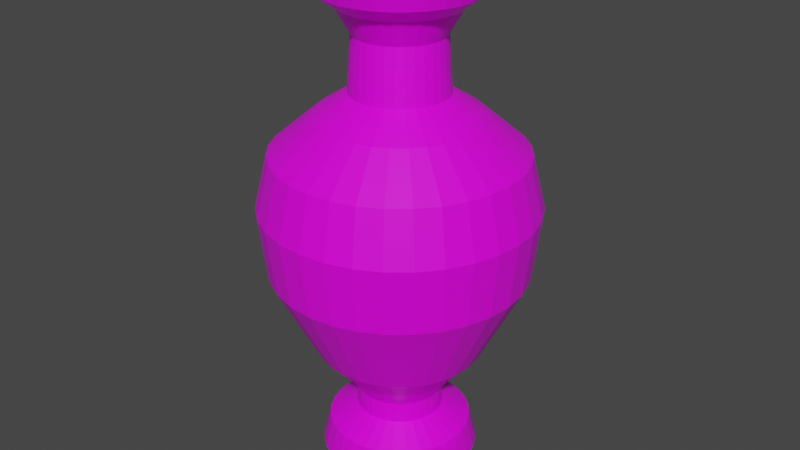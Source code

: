 # Source: Amphora_1.blend  (saved by Blender 2.93.21; exported with 4.5.12 LTS)
import bpy
from mathutils import Matrix  # noqa: F401  (used for matrix-valued properties, if any)

bpy.ops.wm.read_factory_settings(use_empty=True)
scene = bpy.context.scene
scene.name = 'Scene'

# ---- collections
col_collection = bpy.data.collections.new('Collection'); scene.collection.children.link(col_collection)

# ---- images (referenced by path relative to the original .blend; pixels are not part of the script)
import os
ASSET_DIR = os.environ.get("B2B_ASSET_DIR", "")  # directory of the original .blend (textures are referenced by path, not embedded)
HERE = os.path.dirname(os.path.abspath(__file__))  # packed textures are extracted next to this script under _unpacked/

def load_image(name, relpath, width, height, colorspace="sRGB"):
    """Load a texture the original file referenced (path relative to the .blend, or extracted next to this script)."""
    p = next((c for c in (os.path.join(HERE, relpath), os.path.join(ASSET_DIR, relpath)) if relpath and os.path.exists(c)), "")
    if p:
        img = bpy.data.images.load(p, check_existing=True)
        img.name = name
    else:  # same state as the original file: an image datablock whose file is absent (Cycles renders it pink)
        img = bpy.data.images.new(name, width, height)
        img.source = "FILE"
        img.filepath = "//" + (relpath or name)
    img.colorspace_settings.name = colorspace
    return img
img_scottspalette_png = load_image('ScottsPalette.png', 'ScottsPalette.png', 1024, 1024, 'sRGB')

# ---- materials (node trees are filled in below, after node groups)
mat_material = bpy.data.materials.new('Material')
mat_material.alpha_threshold = 0.0
mat_material.use_transparent_shadow = False
mat_material.line_color = (0.0, 0.0, 0.0, 1.0)

# ---- material node trees
mat_material.use_nodes = True; mat_material.node_tree.nodes.clear()
_N = mat_material.node_tree.nodes; _L = mat_material.node_tree.links
n0 = _N.new('ShaderNodeOutputMaterial'); n0.name = 'Material Output'; n0.location = (300, 300)
n1 = _N.new('ShaderNodeBsdfPrincipled'); n1.name = 'Principled BSDF'; n1.location = (10, 300)
n1.distribution = 'GGX'
n1.subsurface_method = 'BURLEY'
n1.inputs[2].default_value = 0.4
n1.inputs[3].default_value = 1.45
n1.inputs[27].default_value = (0.0, 0.0, 0.0, 1.0)
n1.inputs[28].default_value = 1.0
n2 = _N.new('ShaderNodeTexImage'); n2.name = 'Image Texture'; n2.location = (-368, 226)
n2.image = img_scottspalette_png
n2.interpolation = 'Closest'
_L.new(n1.outputs[0], n0.inputs[0])
_L.new(n2.outputs[0], n1.inputs[0])
n0.is_active_output = True

# ---- world
world_world = bpy.data.worlds.new('World'); scene.world = world_world
world_world.use_nodes = True; world_world.node_tree.nodes.clear()
_N = world_world.node_tree.nodes; _L = world_world.node_tree.links
n0 = _N.new('ShaderNodeOutputWorld'); n0.name = 'World Output'; n0.location = (300, 300)
n1 = _N.new('ShaderNodeBackground'); n1.name = 'Background'; n1.location = (10, 300)
n1.inputs[0].default_value = (0.05088, 0.05088, 0.05088, 1.0)
_L.new(n1.outputs[0], n0.inputs[0])
n0.is_active_output = True
world_world.color = (0.05088, 0.05088, 0.05088)
world_world.use_sun_shadow = False
world_world.sun_shadow_jitter_overblur = 0.0

# ---- meshes
me_cylinder = bpy.data.meshes.new('Cylinder')
me_cylinder.from_pydata([(0.02756, 0.6715, 0.1542), (0.02756, 0.6095, 0.4086), (0.1586, 0.6586, 0.1542), (0.1465, 0.5978, 0.4086), (0.2845, 0.6204, 0.1542), (0.2608, 0.5631, 0.4086), (0.4006, 0.5583, 0.1542), (0.3662, 0.5068, 0.4086), (0.5024, 0.4748, 0.1542), (0.4586, 0.431, 0.4086), (0.5859, 0.3731, 0.1542), (0.5344, 0.3386, 0.4086), (0.6479, 0.257, 0.1542), (0.5907, 0.2333, 0.4086), (0.6862, 0.131, 0.1542), (0.6254, 0.1189, 0.4086), (0.6991, -3.398e-08, 0.1542), (0.6371, -3.342e-08, 0.4086), (0.6862, -0.131, 0.1542), (0.6254, -0.1189, 0.4086), (0.6479, -0.257, 0.1542), (0.5907, -0.2333, 0.4086), (0.5859, -0.3731, 0.1542), (0.5344, -0.3386, 0.4086), (0.5024, -0.4748, 0.1542), (0.4586, -0.431, 0.4086), (0.4006, -0.5583, 0.1542), (0.3662, -0.5068, 0.4086), (0.2845, -0.6204, 0.1542), (0.2608, -0.5631, 0.4086), (0.1586, -0.6586, 0.1542), (0.1465, -0.5978, 0.4086), (0.02756, -0.6715, 0.1542), (0.02756, -0.6095, 0.4086), (-0.1034, -0.6586, 0.1542), (-0.09135, -0.5978, 0.4086), (-0.2294, -0.6204, 0.1542), (-0.2057, -0.5631, 0.4086), (-0.3455, -0.5583, 0.1542), (-0.3111, -0.5068, 0.4086), (-0.4473, -0.4748, 0.1542), (-0.4034, -0.431, 0.4086), (-0.5308, -0.3731, 0.1542), (-0.4792, -0.3386, 0.4086), (-0.5928, -0.257, 0.1542), (-0.5356, -0.2333, 0.4086), (-0.631, -0.131, 0.1542), (-0.5703, -0.1189, 0.4086), (-0.6439, 3.381e-09, 0.1542), (-0.582, 4.911e-10, 0.4086), (-0.631, 0.131, 0.1542), (-0.5703, 0.1189, 0.4086), (-0.5928, 0.257, 0.1542), (-0.5356, 0.2333, 0.4086), (-0.5308, 0.3731, 0.1542), (-0.4792, 0.3386, 0.4086), (-0.4473, 0.4748, 0.1542), (-0.4034, 0.431, 0.4086), (-0.3455, 0.5583, 0.1542), (-0.3111, 0.5068, 0.4086), (-0.2294, 0.6204, 0.1542), (-0.2057, 0.5631, 0.4086), (-0.1034, 0.6586, 0.1542), (-0.09135, 0.5978, 0.4086), (0.02756, 0.3702, 0.5482), (0.09978, 0.3631, 0.5482), (0.1692, 0.342, 0.5482), (0.2332, 0.3078, 0.5482), (0.2893, 0.2617, 0.5482), (0.3353, 0.2057, 0.5482), (0.3696, 0.1417, 0.5482), (0.3906, 0.07222, 0.5482), (0.3977, -3.127e-08, 0.5482), (0.3906, -0.07222, 0.5482), (0.3696, -0.1417, 0.5482), (0.3353, -0.2057, 0.5482), (0.2893, -0.2617, 0.5482), (0.2332, -0.3078, 0.5482), (0.1692, -0.342, 0.5482), (0.09978, -0.3631, 0.5482), (0.02756, -0.3702, 0.5482), (-0.04465, -0.3631, 0.5482), (-0.1141, -0.342, 0.5482), (-0.1781, -0.3078, 0.5482), (-0.2342, -0.2617, 0.5482), (-0.2802, -0.2057, 0.5482), (-0.3144, -0.1417, 0.5482), (-0.3355, -0.07222, 0.5482), (-0.3426, -1.067e-08, 0.5482), (-0.3355, 0.07222, 0.5482), (-0.3144, 0.1417, 0.5482), (-0.2802, 0.2057, 0.5482), (-0.2342, 0.2617, 0.5482), (-0.1781, 0.3078, 0.5482), (-0.1141, 0.342, 0.5482), (-0.04465, 0.3631, 0.5482), (0.02756, 0.3702, 0.7316), (0.09978, 0.3631, 0.7316), (0.1692, 0.342, 0.7316), (0.2332, 0.3078, 0.7316), (0.2893, 0.2617, 0.7316), (0.3353, 0.2057, 0.7316), (0.3696, 0.1417, 0.7316), (0.3906, 0.07222, 0.7316), (0.3977, -3.127e-08, 0.7316), (0.3906, -0.07222, 0.7316), (0.3696, -0.1417, 0.7316), (0.3353, -0.2057, 0.7316), (0.2893, -0.2617, 0.7316), (0.2332, -0.3078, 0.7316), (0.1692, -0.342, 0.7316), (0.09978, -0.3631, 0.7316), (0.02756, -0.3702, 0.7316), (-0.04465, -0.3631, 0.7316), (-0.1141, -0.342, 0.7316), (-0.1781, -0.3078, 0.7316), (-0.2342, -0.2617, 0.7316), (-0.2802, -0.2057, 0.7316), (-0.3144, -0.1417, 0.7316), (-0.3355, -0.07222, 0.7316), (-0.3426, -1.067e-08, 0.7316), (-0.3355, 0.07222, 0.7316), (-0.3144, 0.1417, 0.7316), (-0.2802, 0.2057, 0.7316), (-0.2342, 0.2617, 0.7316), (-0.1781, 0.3078, 0.7316), (-0.1141, 0.342, 0.7316), (-0.04465, 0.3631, 0.7316), (0.02756, 0.4863, 0.9031), (0.1224, 0.477, 0.9031), (0.2137, 0.4493, 0.9031), (0.2978, 0.4044, 0.9031), (0.3715, 0.3439, 0.9031), (0.4319, 0.2702, 0.9031), (0.4769, 0.1861, 0.9031), (0.5046, 0.09488, 0.9031), (0.5139, -3.611e-08, 0.9031), (0.5046, -0.09488, 0.9031), (0.4769, -0.1861, 0.9031), (0.4319, -0.2702, 0.9031), (0.3715, -0.3439, 0.9031), (0.2978, -0.4044, 0.9031), (0.2137, -0.4493, 0.9031), (0.1224, -0.477, 0.9031), (0.02756, -0.4863, 0.9031), (-0.06732, -0.477, 0.9031), (-0.1586, -0.4493, 0.9031), (-0.2426, -0.4044, 0.9031), (-0.3163, -0.3439, 0.9031), (-0.3768, -0.2702, 0.9031), (-0.4218, -0.1861, 0.9031), (-0.4494, -0.09488, 0.9031), (-0.4588, -9.055e-09, 0.9031), (-0.4494, 0.09488, 0.9031), (-0.4218, 0.1861, 0.9031), (-0.3768, 0.2702, 0.9031), (-0.3163, 0.3439, 0.9031), (-0.2426, 0.4044, 0.9031), (-0.1586, 0.4493, 0.9031), (-0.06732, 0.477, 0.9031), (0.02756, 0.7081, 1.142), (0.1657, 0.6945, 1.142), (0.2985, 0.6542, 1.142), (0.421, 0.5888, 1.142), (0.5283, 0.5007, 1.142), (0.6163, 0.3934, 1.142), (0.6818, 0.271, 1.142), (0.7221, 0.1381, 1.142), (0.7357, -3.814e-08, 1.142), (0.7221, -0.1381, 1.142), (0.6818, -0.271, 1.142), (0.6163, -0.3934, 1.142), (0.5283, -0.5007, 1.142), (0.421, -0.5888, 1.142), (0.2985, -0.6542, 1.142), (0.1657, -0.6945, 1.142), (0.02756, -0.7081, 1.142), (-0.1106, -0.6945, 1.142), (-0.2434, -0.6542, 1.142), (-0.3658, -0.5888, 1.142), (-0.4731, -0.5007, 1.142), (-0.5612, -0.3934, 1.142), (-0.6266, -0.271, 1.142), (-0.6669, -0.1381, 1.142), (-0.6805, 1.255e-09, 1.142), (-0.6669, 0.1381, 1.142), (-0.6266, 0.271, 1.142), (-0.5612, 0.3934, 1.142), (-0.4731, 0.5007, 1.142), (-0.3658, 0.5888, 1.142), (-0.2434, 0.6542, 1.142), (-0.1106, 0.6945, 1.142), (0.02756, 1.084, 1.876), (0.2391, 1.064, 1.876), (0.4426, 1.002, 1.876), (0.6301, 0.9017, 1.876), (0.7944, 0.7668, 1.876), (0.9293, 0.6025, 1.876), (1.029, 0.415, 1.876), (1.091, 0.2116, 1.876), (1.112, -2.178e-08, 1.876), (1.091, -0.2116, 1.876), (1.029, -0.415, 1.876), (0.9293, -0.6025, 1.876), (0.7944, -0.7668, 1.876), (0.6301, -0.9017, 1.876), (0.4426, -1.002, 1.876), (0.2391, -1.064, 1.876), (0.02756, -1.084, 1.876), (-0.184, -1.064, 1.876), (-0.3874, -1.002, 1.876), (-0.5749, -0.9017, 1.876), (-0.7393, -0.7668, 1.876), (-0.8741, -0.6025, 1.876), (-0.9743, -0.415, 1.876), (-1.036, -0.2116, 1.876), (-1.057, 3.855e-08, 1.876), (-1.036, 0.2116, 1.876), (-0.9743, 0.415, 1.876), (-0.8741, 0.6025, 1.876), (-0.7393, 0.7668, 1.876), (-0.5749, 0.9017, 1.876), (-0.3874, 1.002, 1.876), (-0.184, 1.064, 1.876), (0.02756, 1.152, 2.442), (0.2522, 1.13, 2.442), (0.4683, 1.064, 2.442), (0.6674, 0.9576, 2.442), (0.8419, 0.8144, 2.442), (0.9851, 0.6398, 2.442), (1.092, 0.4407, 2.442), (1.157, 0.2247, 2.442), (1.179, -1.805e-08, 2.442), (1.157, -0.2247, 2.442), (1.092, -0.4407, 2.442), (0.9851, -0.6398, 2.442), (0.8419, -0.8144, 2.442), (0.6674, -0.9576, 2.442), (0.4683, -1.064, 2.442), (0.2522, -1.13, 2.442), (0.02756, -1.152, 2.442), (-0.1971, -1.13, 2.442), (-0.4132, -1.064, 2.442), (-0.6123, -0.9576, 2.442), (-0.7868, -0.8144, 2.442), (-0.93, -0.6398, 2.442), (-1.036, -0.4407, 2.442), (-1.102, -0.2247, 2.442), (-1.124, 4.602e-08, 2.442), (-1.102, 0.2247, 2.442), (-1.036, 0.4407, 2.442), (-0.93, 0.6398, 2.442), (-0.7868, 0.8144, 2.442), (-0.6123, 0.9576, 2.442), (-0.4132, 1.064, 2.442), (-0.1971, 1.13, 2.442), (0.02756, 1.043, 2.889), (0.231, 1.023, 2.889), (0.4267, 0.9636, 2.889), (0.607, 0.8672, 2.889), (0.7651, 0.7375, 2.889), (0.8948, 0.5795, 2.889), (0.9912, 0.3991, 2.889), (1.051, 0.2035, 2.889), (1.071, -2.303e-08, 2.889), (1.051, -0.2035, 2.889), (0.9912, -0.3991, 2.889), (0.8948, -0.5795, 2.889), (0.7651, -0.7375, 2.889), (0.607, -0.8672, 2.889), (0.4267, -0.9636, 2.889), (0.231, -1.023, 2.889), (0.02756, -1.043, 2.889), (-0.1759, -1.023, 2.889), (-0.3716, -0.9636, 2.889), (-0.5519, -0.8672, 2.889), (-0.7099, -0.7375, 2.889), (-0.8397, -0.5795, 2.889), (-0.936, -0.3991, 2.889), (-0.9954, -0.2035, 2.889), (-1.015, 3.5e-08, 2.889), (-0.9954, 0.2035, 2.889), (-0.936, 0.3991, 2.889), (-0.8397, 0.5795, 2.889), (-0.7099, 0.7375, 2.889), (-0.5519, 0.8672, 2.889), (-0.3716, 0.9636, 2.889), (-0.1759, 1.023, 2.889), (0.02756, 0.6848, 3.196), (0.1612, 0.6716, 3.196), (0.2896, 0.6326, 3.196), (0.408, 0.5694, 3.196), (0.5118, 0.4842, 3.196), (0.5969, 0.3804, 3.196), (0.6602, 0.262, 3.196), (0.6992, 0.1336, 3.196), (0.7123, -3.815e-08, 3.196), (0.6992, -0.1336, 3.196), (0.6602, -0.262, 3.196), (0.5969, -0.3804, 3.196), (0.5118, -0.4842, 3.196), (0.408, -0.5694, 3.196), (0.2896, -0.6326, 3.196), (0.1612, -0.6716, 3.196), (0.02756, -0.6848, 3.196), (-0.106, -0.6716, 3.196), (-0.2345, -0.6326, 3.196), (-0.3529, -0.5694, 3.196), (-0.4566, -0.4842, 3.196), (-0.5418, -0.3804, 3.196), (-0.6051, -0.262, 3.196), (-0.644, -0.1336, 3.196), (-0.6572, -5.372e-11, 3.196), (-0.644, 0.1336, 3.196), (-0.6051, 0.262, 3.196), (-0.5418, 0.3804, 3.196), (-0.4566, 0.4842, 3.196), (-0.3529, 0.5694, 3.196), (-0.2345, 0.6326, 3.196), (-0.106, 0.6716, 3.196), (0.02756, 0.4042, 3.383), (0.1064, 0.3964, 3.383), (0.1822, 0.3734, 3.383), (0.2521, 0.3361, 3.383), (0.3134, 0.2858, 3.383), (0.3636, 0.2245, 3.383), (0.401, 0.1547, 3.383), (0.424, 0.07885, 3.383), (0.4317, -4.313e-08, 3.383), (0.424, -0.07885, 3.383), (0.401, -0.1547, 3.383), (0.3636, -0.2245, 3.383), (0.3134, -0.2858, 3.383), (0.2521, -0.3361, 3.383), (0.1822, -0.3734, 3.383), (0.1064, -0.3964, 3.383), (0.02756, -0.4042, 3.383), (-0.05129, -0.3964, 3.383), (-0.1271, -0.3734, 3.383), (-0.197, -0.3361, 3.383), (-0.2582, -0.2858, 3.383), (-0.3085, -0.2245, 3.383), (-0.3458, -0.1547, 3.383), (-0.3688, -0.07885, 3.383), (-0.3766, -2.064e-08, 3.383), (-0.3688, 0.07885, 3.383), (-0.3458, 0.1547, 3.383), (-0.3085, 0.2245, 3.383), (-0.2582, 0.2858, 3.383), (-0.197, 0.3361, 3.383), (-0.1271, 0.3734, 3.383), (-0.05129, 0.3964, 3.383), (0.02756, 0.3732, 3.846), (0.1004, 0.366, 3.846), (0.1704, 0.3448, 3.846), (0.2349, 0.3103, 3.846), (0.2915, 0.2639, 3.846), (0.3379, 0.2073, 3.846), (0.3724, 0.1428, 3.846), (0.3936, 0.07281, 3.846), (0.4008, -4.375e-08, 3.846), (0.3936, -0.07281, 3.846), (0.3724, -0.1428, 3.846), (0.3379, -0.2073, 3.846), (0.2915, -0.2639, 3.846), (0.2349, -0.3103, 3.846), (0.1704, -0.3448, 3.846), (0.1004, -0.366, 3.846), (0.02756, -0.3732, 3.846), (-0.04525, -0.366, 3.846), (-0.1153, -0.3448, 3.846), (-0.1798, -0.3103, 3.846), (-0.2363, -0.2639, 3.846), (-0.2827, -0.2073, 3.846), (-0.3172, -0.1428, 3.846), (-0.3385, -0.07281, 3.846), (-0.3456, -2.299e-08, 3.846), (-0.3385, 0.07281, 3.846), (-0.3172, 0.1428, 3.846), (-0.2827, 0.2073, 3.846), (-0.2363, 0.2639, 3.846), (-0.1798, 0.3103, 3.846), (-0.1153, 0.3448, 3.846), (-0.04525, 0.366, 3.846), (0.02756, 0.4954, 4.063), (0.1242, 0.4859, 4.063), (0.2172, 0.4577, 4.063), (0.3028, 0.4119, 4.063), (0.3779, 0.3503, 4.063), (0.4395, 0.2752, 4.063), (0.4853, 0.1896, 4.063), (0.5135, 0.09665, 4.063), (0.523, -4.405e-08, 4.063), (0.5135, -0.09665, 4.063), (0.4853, -0.1896, 4.063), (0.4395, -0.2752, 4.063), (0.3779, -0.3503, 4.063), (0.3028, -0.4119, 4.063), (0.2172, -0.4577, 4.063), (0.1242, -0.4859, 4.063), (0.02756, -0.4954, 4.063), (-0.06909, -0.4859, 4.063), (-0.162, -0.4577, 4.063), (-0.2477, -0.4119, 4.063), (-0.3228, -0.3503, 4.063), (-0.3844, -0.2752, 4.063), (-0.4301, -0.1896, 4.063), (-0.4583, -0.09665, 4.063), (-0.4679, -1.649e-08, 4.063), (-0.4583, 0.09665, 4.063), (-0.4301, 0.1896, 4.063), (-0.3844, 0.2752, 4.063), (-0.3228, 0.3503, 4.063), (-0.2477, 0.4119, 4.063), (-0.162, 0.4577, 4.063), (-0.06909, 0.4859, 4.063), (0.02756, 0.6574, 4.181), (0.1558, 0.6447, 4.181), (0.2791, 0.6073, 4.181), (0.3928, 0.5466, 4.181), (0.4924, 0.4648, 4.181), (0.5741, 0.3652, 4.181), (0.6349, 0.2516, 4.181), (0.6723, 0.1282, 4.181), (0.6849, -4.323e-08, 4.181), (0.6723, -0.1282, 4.181), (0.6349, -0.2516, 4.181), (0.5741, -0.3652, 4.181), (0.4924, -0.4648, 4.181), (0.3928, -0.5466, 4.181), (0.2791, -0.6073, 4.181), (0.1558, -0.6447, 4.181), (0.02756, -0.6574, 4.181), (-0.1007, -0.6447, 4.181), (-0.224, -0.6073, 4.181), (-0.3376, -0.5466, 4.181), (-0.4373, -0.4648, 4.181), (-0.519, -0.3652, 4.181), (-0.5798, -0.2516, 4.181), (-0.6172, -0.1282, 4.181), (-0.6298, -6.66e-09, 4.181), (-0.6172, 0.1282, 4.181), (-0.5798, 0.2516, 4.181), (-0.519, 0.3652, 4.181), (-0.4373, 0.4648, 4.181), (-0.3376, 0.5466, 4.181), (-0.224, 0.6073, 4.181), (-0.1007, 0.6447, 4.181), (0.02756, 0.7383, 4.467), (0.1716, 0.7241, 4.467), (0.3101, 0.6821, 4.467), (0.4378, 0.6139, 4.467), (0.5496, 0.5221, 4.467), (0.6415, 0.4102, 4.467), (0.7097, 0.2825, 4.467), (0.7517, 0.144, 4.467), (0.7659, -4.489e-08, 4.467), (0.7517, -0.144, 4.467), (0.7097, -0.2825, 4.467), (0.6415, -0.4102, 4.467), (0.5496, -0.5221, 4.467), (0.4378, -0.6139, 4.467), (0.3101, -0.6821, 4.467), (0.1716, -0.7241, 4.467), (0.02756, -0.7383, 4.467), (-0.1165, -0.7241, 4.467), (-0.255, -0.6821, 4.467), (-0.3826, -0.6139, 4.467), (-0.4945, -0.5221, 4.467), (-0.5863, -0.4102, 4.467), (-0.6546, -0.2825, 4.467), (-0.6966, -0.144, 4.467), (-0.7108, -3.809e-09, 4.467), (-0.6966, 0.144, 4.467), (-0.6546, 0.2825, 4.467), (-0.5863, 0.4102, 4.467), (-0.4945, 0.5221, 4.467), (-0.3826, 0.6139, 4.467), (-0.255, 0.6821, 4.467), (-0.1165, 0.7241, 4.467)], [], [(0, 1, 3, 2), (2, 3, 5, 4), (4, 5, 7, 6), (6, 7, 9, 8), (8, 9, 11, 10), (10, 11, 13, 12), (12, 13, 15, 14), (14, 15, 17, 16), (16, 17, 19, 18), (18, 19, 21, 20), (20, 21, 23, 22), (22, 23, 25, 24), (24, 25, 27, 26), (26, 27, 29, 28), (28, 29, 31, 30), (30, 31, 33, 32), (32, 33, 35, 34), (34, 35, 37, 36), (36, 37, 39, 38), (38, 39, 41, 40), (40, 41, 43, 42), (42, 43, 45, 44), (44, 45, 47, 46), (46, 47, 49, 48), (48, 49, 51, 50), (50, 51, 53, 52), (52, 53, 55, 54), (54, 55, 57, 56), (56, 57, 59, 58), (58, 59, 61, 60), (45, 43, 85, 86), (60, 61, 63, 62), (62, 63, 1, 0), (0, 2, 4, 6, 8, 10, 12, 14, 16, 18, 20, 22, 24, 26, 28, 30, 32, 34, 36, 38, 40, 42, 44, 46, 48, 50, 52, 54, 56, 58, 60, 62), (88, 87, 119, 120), (63, 61, 94, 95), (19, 17, 72, 73), (37, 35, 81, 82), (55, 53, 90, 91), (11, 9, 68, 69), (29, 27, 77, 78), (47, 45, 86, 87), (3, 1, 64, 65), (1, 63, 95, 64), (21, 19, 73, 74), (39, 37, 82, 83), (57, 55, 91, 92), (13, 11, 69, 70), (31, 29, 78, 79), (49, 47, 87, 88), (5, 3, 65, 66), (23, 21, 74, 75), (41, 39, 83, 84), (59, 57, 92, 93), (15, 13, 70, 71), (33, 31, 79, 80), (51, 49, 88, 89), (7, 5, 66, 67), (25, 23, 75, 76), (43, 41, 84, 85), (61, 59, 93, 94), (17, 15, 71, 72), (35, 33, 80, 81), (53, 51, 89, 90), (9, 7, 67, 68), (27, 25, 76, 77), (123, 122, 154, 155), (75, 74, 106, 107), (89, 88, 120, 121), (76, 75, 107, 108), (90, 89, 121, 122), (77, 76, 108, 109), (91, 90, 122, 123), (78, 77, 109, 110), (65, 64, 96, 97), (92, 91, 123, 124), (79, 78, 110, 111), (66, 65, 97, 98), (93, 92, 124, 125), (80, 79, 111, 112), (67, 66, 98, 99), (94, 93, 125, 126), (81, 80, 112, 113), (68, 67, 99, 100), (95, 94, 126, 127), (82, 81, 113, 114), (69, 68, 100, 101), (64, 95, 127, 96), (83, 82, 114, 115), (70, 69, 101, 102), (84, 83, 115, 116), (71, 70, 102, 103), (85, 84, 116, 117), (72, 71, 103, 104), (86, 85, 117, 118), (73, 72, 104, 105), (87, 86, 118, 119), (74, 73, 105, 106), (131, 130, 162, 163), (110, 109, 141, 142), (97, 96, 128, 129), (124, 123, 155, 156), (111, 110, 142, 143), (98, 97, 129, 130), (125, 124, 156, 157), (112, 111, 143, 144), (99, 98, 130, 131), (126, 125, 157, 158), (113, 112, 144, 145), (100, 99, 131, 132), (127, 126, 158, 159), (114, 113, 145, 146), (101, 100, 132, 133), (96, 127, 159, 128), (115, 114, 146, 147), (102, 101, 133, 134), (116, 115, 147, 148), (103, 102, 134, 135), (117, 116, 148, 149), (104, 103, 135, 136), (118, 117, 149, 150), (105, 104, 136, 137), (119, 118, 150, 151), (106, 105, 137, 138), (120, 119, 151, 152), (107, 106, 138, 139), (121, 120, 152, 153), (108, 107, 139, 140), (122, 121, 153, 154), (109, 108, 140, 141), (166, 165, 197, 198), (158, 157, 189, 190), (145, 144, 176, 177), (132, 131, 163, 164), (159, 158, 190, 191), (146, 145, 177, 178), (133, 132, 164, 165), (128, 159, 191, 160), (147, 146, 178, 179), (134, 133, 165, 166), (148, 147, 179, 180), (135, 134, 166, 167), (149, 148, 180, 181), (136, 135, 167, 168), (150, 149, 181, 182), (137, 136, 168, 169), (151, 150, 182, 183), (138, 137, 169, 170), (152, 151, 183, 184), (139, 138, 170, 171), (153, 152, 184, 185), (140, 139, 171, 172), (154, 153, 185, 186), (141, 140, 172, 173), (155, 154, 186, 187), (142, 141, 173, 174), (129, 128, 160, 161), (156, 155, 187, 188), (143, 142, 174, 175), (130, 129, 161, 162), (157, 156, 188, 189), (144, 143, 175, 176), (201, 200, 232, 233), (180, 179, 211, 212), (167, 166, 198, 199), (181, 180, 212, 213), (168, 167, 199, 200), (182, 181, 213, 214), (169, 168, 200, 201), (183, 182, 214, 215), (170, 169, 201, 202), (184, 183, 215, 216), (171, 170, 202, 203), (185, 184, 216, 217), (172, 171, 203, 204), (186, 185, 217, 218), (173, 172, 204, 205), (187, 186, 218, 219), (174, 173, 205, 206), (161, 160, 192, 193), (188, 187, 219, 220), (175, 174, 206, 207), (162, 161, 193, 194), (189, 188, 220, 221), (176, 175, 207, 208), (163, 162, 194, 195), (190, 189, 221, 222), (177, 176, 208, 209), (164, 163, 195, 196), (191, 190, 222, 223), (178, 177, 209, 210), (165, 164, 196, 197), (160, 191, 223, 192), (179, 178, 210, 211), (236, 235, 267, 268), (215, 214, 246, 247), (202, 201, 233, 234), (216, 215, 247, 248), (203, 202, 234, 235), (217, 216, 248, 249), (204, 203, 235, 236), (218, 217, 249, 250), (205, 204, 236, 237), (219, 218, 250, 251), (206, 205, 237, 238), (193, 192, 224, 225), (220, 219, 251, 252), (207, 206, 238, 239), (194, 193, 225, 226), (221, 220, 252, 253), (208, 207, 239, 240), (195, 194, 226, 227), (222, 221, 253, 254), (209, 208, 240, 241), (196, 195, 227, 228), (223, 222, 254, 255), (210, 209, 241, 242), (197, 196, 228, 229), (192, 223, 255, 224), (211, 210, 242, 243), (198, 197, 229, 230), (212, 211, 243, 244), (199, 198, 230, 231), (213, 212, 244, 245), (200, 199, 231, 232), (214, 213, 245, 246), (271, 270, 302, 303), (250, 249, 281, 282), (237, 236, 268, 269), (251, 250, 282, 283), (238, 237, 269, 270), (225, 224, 256, 257), (252, 251, 283, 284), (239, 238, 270, 271), (226, 225, 257, 258), (253, 252, 284, 285), (240, 239, 271, 272), (227, 226, 258, 259), (254, 253, 285, 286), (241, 240, 272, 273), (228, 227, 259, 260), (255, 254, 286, 287), (242, 241, 273, 274), (229, 228, 260, 261), (224, 255, 287, 256), (243, 242, 274, 275), (230, 229, 261, 262), (244, 243, 275, 276), (231, 230, 262, 263), (245, 244, 276, 277), (232, 231, 263, 264), (246, 245, 277, 278), (233, 232, 264, 265), (247, 246, 278, 279), (234, 233, 265, 266), (248, 247, 279, 280), (235, 234, 266, 267), (249, 248, 280, 281), (306, 305, 337, 338), (258, 257, 289, 290), (285, 284, 316, 317), (272, 271, 303, 304), (259, 258, 290, 291), (286, 285, 317, 318), (273, 272, 304, 305), (260, 259, 291, 292), (287, 286, 318, 319), (274, 273, 305, 306), (261, 260, 292, 293), (256, 287, 319, 288), (275, 274, 306, 307), (262, 261, 293, 294), (276, 275, 307, 308), (263, 262, 294, 295), (277, 276, 308, 309), (264, 263, 295, 296), (278, 277, 309, 310), (265, 264, 296, 297), (279, 278, 310, 311), (266, 265, 297, 298), (280, 279, 311, 312), (267, 266, 298, 299), (281, 280, 312, 313), (268, 267, 299, 300), (282, 281, 313, 314), (269, 268, 300, 301), (283, 282, 314, 315), (270, 269, 301, 302), (257, 256, 288, 289), (284, 283, 315, 316), (341, 340, 372, 373), (293, 292, 324, 325), (288, 319, 351, 320), (307, 306, 338, 339), (294, 293, 325, 326), (308, 307, 339, 340), (295, 294, 326, 327), (309, 308, 340, 341), (296, 295, 327, 328), (310, 309, 341, 342), (297, 296, 328, 329), (311, 310, 342, 343), (298, 297, 329, 330), (312, 311, 343, 344), (299, 298, 330, 331), (313, 312, 344, 345), (300, 299, 331, 332), (314, 313, 345, 346), (301, 300, 332, 333), (315, 314, 346, 347), (302, 301, 333, 334), (289, 288, 320, 321), (316, 315, 347, 348), (303, 302, 334, 335), (290, 289, 321, 322), (317, 316, 348, 349), (304, 303, 335, 336), (291, 290, 322, 323), (318, 317, 349, 350), (305, 304, 336, 337), (292, 291, 323, 324), (319, 318, 350, 351), (376, 375, 407, 408), (328, 327, 359, 360), (342, 341, 373, 374), (329, 328, 360, 361), (343, 342, 374, 375), (330, 329, 361, 362), (344, 343, 375, 376), (331, 330, 362, 363), (345, 344, 376, 377), (332, 331, 363, 364), (346, 345, 377, 378), (333, 332, 364, 365), (347, 346, 378, 379), (334, 333, 365, 366), (321, 320, 352, 353), (348, 347, 379, 380), (335, 334, 366, 367), (322, 321, 353, 354), (349, 348, 380, 381), (336, 335, 367, 368), (323, 322, 354, 355), (350, 349, 381, 382), (337, 336, 368, 369), (324, 323, 355, 356), (351, 350, 382, 383), (338, 337, 369, 370), (325, 324, 356, 357), (320, 351, 383, 352), (339, 338, 370, 371), (326, 325, 357, 358), (340, 339, 371, 372), (327, 326, 358, 359), (411, 410, 442, 443), (363, 362, 394, 395), (377, 376, 408, 409), (364, 363, 395, 396), (378, 377, 409, 410), (365, 364, 396, 397), (379, 378, 410, 411), (366, 365, 397, 398), (353, 352, 384, 385), (380, 379, 411, 412), (367, 366, 398, 399), (354, 353, 385, 386), (381, 380, 412, 413), (368, 367, 399, 400), (355, 354, 386, 387), (382, 381, 413, 414), (369, 368, 400, 401), (356, 355, 387, 388), (383, 382, 414, 415), (370, 369, 401, 402), (357, 356, 388, 389), (352, 383, 415, 384), (371, 370, 402, 403), (358, 357, 389, 390), (372, 371, 403, 404), (359, 358, 390, 391), (373, 372, 404, 405), (360, 359, 391, 392), (374, 373, 405, 406), (361, 360, 392, 393), (375, 374, 406, 407), (362, 361, 393, 394), (419, 418, 450, 451), (398, 397, 429, 430), (385, 384, 416, 417), (412, 411, 443, 444), (399, 398, 430, 431), (386, 385, 417, 418), (413, 412, 444, 445), (400, 399, 431, 432), (387, 386, 418, 419), (414, 413, 445, 446), (401, 400, 432, 433), (388, 387, 419, 420), (415, 414, 446, 447), (402, 401, 433, 434), (389, 388, 420, 421), (384, 415, 447, 416), (403, 402, 434, 435), (390, 389, 421, 422), (404, 403, 435, 436), (391, 390, 422, 423), (405, 404, 436, 437), (392, 391, 423, 424), (406, 405, 437, 438), (393, 392, 424, 425), (407, 406, 438, 439), (394, 393, 425, 426), (408, 407, 439, 440), (395, 394, 426, 427), (409, 408, 440, 441), (396, 395, 427, 428), (410, 409, 441, 442), (397, 396, 428, 429), (449, 448, 479, 478, 477, 476, 475, 474, 473, 472, 471, 470, 469, 468, 467, 466, 465, 464, 463, 462, 461, 460, 459, 458, 457, 456, 455, 454, 453, 452, 451, 450), (446, 445, 477, 478), (433, 432, 464, 465), (420, 419, 451, 452), (447, 446, 478, 479), (434, 433, 465, 466), (421, 420, 452, 453), (416, 447, 479, 448), (435, 434, 466, 467), (422, 421, 453, 454), (436, 435, 467, 468), (423, 422, 454, 455), (437, 436, 468, 469), (424, 423, 455, 456), (438, 437, 469, 470), (425, 424, 456, 457), (439, 438, 470, 471), (426, 425, 457, 458), (440, 439, 471, 472), (427, 426, 458, 459), (441, 440, 472, 473), (428, 427, 459, 460), (442, 441, 473, 474), (429, 428, 460, 461), (443, 442, 474, 475), (430, 429, 461, 462), (417, 416, 448, 449), (444, 443, 475, 476), (431, 430, 462, 463), (418, 417, 449, 450), (445, 444, 476, 477), (432, 431, 463, 464)])
_uv = me_cylinder.uv_layers.new(name='UVMap')
_uv.uv.foreach_set('vector', [0.02727, 0.9685, 0.02727, 0.9685, 0.02727, 0.9685, 0.02727, 0.9685, 0.02727, 0.9685, 0.02727, 0.9685, 0.02727, 0.9685, 0.02727, 0.9685, 0.02727, 0.9685, 0.02727, 0.9685, 0.02727, 0.9685, 0.02727, 0.9685, 0.02727, 0.9685, 0.02727, 0.9685, 0.02727, 0.9685, 0.02727, 0.9685, 0.02727, 0.9685, 0.02727, 0.9685, 0.02727, 0.9685, 0.02727, 0.9685, 0.02727, 0.9685, 0.02727, 0.9685, 0.02727, 0.9685, 0.02727, 0.9685, 0.02727, 0.9685, 0.02727, 0.9685, 0.02727, 0.9685, 0.02727, 0.9685, 0.02727, 0.9685, 0.02727, 0.9685, 0.02727, 0.9685, 0.02727, 0.9685, 0.02727, 0.9685, 0.02727, 0.9685, 0.02727, 0.9685, 0.02727, 0.9685, 0.02727, 0.9685, 0.02727, 0.9685, 0.02727, 0.9685, 0.02727, 0.9685, 0.02727, 0.9685, 0.02727, 0.9685, 0.02727, 0.9685, 0.02727, 0.9685, 0.02727, 0.9685, 0.02727, 0.9685, 0.02727, 0.9685, 0.02727, 0.9685, 0.02727, 0.9685, 0.02727, 0.9685, 0.02727, 0.9685, 0.02727, 0.9685, 0.02727, 0.9685, 0.02727, 0.9685, 0.02727, 0.9685, 0.02727, 0.9685, 0.02727, 0.9685, 0.02727, 0.9685, 0.02727, 0.9685, 0.02727, 0.9685, 0.02727, 0.9685, 0.02727, 0.9685, 0.02727, 0.9685, 0.02727, 0.9685, 0.02727, 0.9685, 0.02727, 0.9685, 0.02727, 0.9685, 0.02727, 0.9685, 0.02727, 0.9685, 0.02727, 0.9685, 0.02727, 0.9685, 0.02727, 0.9685, 0.02727, 0.9685, 0.02727, 0.9685, 0.02727, 0.9685, 0.02727, 0.9685, 0.02727, 0.9685, 0.02727, 0.9685, 0.02727, 0.9685, 0.02727, 0.9685, 0.02727, 0.9685, 0.02727, 0.9685, 0.02727, 0.9685, 0.02727, 0.9685, 0.02727, 0.9685, 0.02727, 0.9685, 0.02727, 0.9685, 0.02727, 0.9685, 0.02727, 0.9685, 0.02727, 0.9685, 0.02727, 0.9685, 0.02727, 0.9685, 0.02727, 0.9685, 0.02727, 0.9685, 0.02727, 0.9685, 0.02727, 0.9685, 0.02727, 0.9685, 0.02727, 0.9685, 0.02727, 0.9685, 0.02727, 0.9685, 0.02727, 0.9685, 0.02727, 0.9685, 0.02727, 0.9685, 0.02727, 0.9685, 0.02727, 0.9685, 0.02727, 0.9685, 0.02727, 0.9685, 0.02727, 0.9685, 0.02727, 0.9685, 0.02727, 0.9685, 0.02727, 0.9685, 0.02727, 0.9685, 0.02727, 0.9685, 0.02727, 0.9685, 0.02727, 0.9685, 0.02727, 0.9685, 0.02727, 0.9685, 0.02727, 0.9685, 0.02727, 0.9685, 0.02727, 0.9685, 0.02727, 0.9685, 0.02727, 0.9685, 0.02727, 0.9685, 0.02727, 0.9685, 0.02727, 0.9685, 0.02727, 0.9685, 0.02727, 0.9685, 0.02727, 0.9685, 0.02727, 0.9685, 0.02727, 0.9685, 0.02727, 0.9685, 0.02727, 0.9685, 0.02727, 0.9685, 0.02727, 0.9685, 0.02727, 0.9685, 0.02727, 0.9685, 0.02727, 0.9685, 0.02727, 0.9685, 0.02727, 0.9685, 0.02727, 0.9685, 0.02727, 0.9685, 0.02727, 0.9685, 0.02727, 0.9685, 0.02727, 0.9685, 0.02727, 0.9685, 0.02727, 0.9685, 0.02727, 0.9685, 0.02727, 0.9685, 0.02727, 0.9685, 0.02727, 0.9685, 0.02727, 0.9685, 0.02727, 0.9685, 0.02727, 0.9685, 0.02727, 0.9685, 0.02727, 0.9685, 0.02727, 0.9685, 0.02727, 0.9685, 0.02727, 0.9685, 0.02727, 0.9685, 0.02727, 0.9685, 0.02727, 0.9685, 0.02727, 0.9685, 0.02727, 0.9685, 0.02727, 0.9685, 0.02727, 0.9685, 0.02727, 0.9685, 0.02727, 0.9685, 0.02727, 0.9685, 0.02727, 0.9685, 0.02727, 0.9685, 0.02727, 0.9685, 0.02727, 0.9685, 0.02727, 0.9685, 0.02727, 0.9685, 0.02727, 0.9685, 0.02727, 0.9685, 0.02727, 0.9685, 0.02727, 0.9685, 0.02727, 0.9685, 0.02727, 0.9685, 0.02727, 0.9685, 0.02727, 0.9685, 0.02727, 0.9685, 0.02727, 0.9685, 0.02727, 0.9685, 0.02727, 0.9685, 0.02727, 0.9685, 0.02727, 0.9685, 0.02727, 0.9685, 0.02727, 0.9685, 0.02727, 0.9685, 0.02727, 0.9685, 0.02727, 0.9685, 0.02727, 0.9685, 0.02727, 0.9685, 0.02727, 0.9685, 0.02727, 0.9685, 0.02727, 0.9685, 0.02727, 0.9685, 0.02727, 0.9685, 0.02727, 0.9685, 0.02727, 0.9685, 0.02727, 0.9685, 0.02727, 0.9685, 0.02727, 0.9685, 0.02727, 0.9685, 0.02727, 0.9685, 0.02727, 0.9685, 0.02727, 0.9685, 0.02727, 0.9685, 0.02727, 0.9685, 0.02727, 0.9685, 0.02727, 0.9685, 0.02727, 0.9685, 0.02727, 0.9685, 0.02727, 0.9685, 0.02727, 0.9685, 0.02727, 0.9685, 0.02727, 0.9685, 0.02727, 0.9685, 0.02727, 0.9685, 0.02727, 0.9685, 0.02727, 0.9685, 0.02727, 0.9685, 0.02727, 0.9685, 0.02727, 0.9685, 0.02727, 0.9685, 0.02727, 0.9685, 0.02727, 0.9685, 0.02727, 0.9685, 0.02727, 0.9685, 0.02727, 0.9685, 0.02727, 0.9685, 0.02727, 0.9685, 0.02727, 0.9685, 0.02727, 0.9685, 0.02727, 0.9685, 0.02727, 0.9685, 0.02727, 0.9685, 0.02727, 0.9685, 0.02727, 0.9685, 0.02727, 0.9685, 0.02727, 0.9685, 0.02727, 0.9685, 0.02727, 0.9685, 0.02727, 0.9685, 0.02727, 0.9685, 0.02727, 0.9685, 0.02727, 0.9685, 0.02727, 0.9685, 0.02727, 0.9685, 0.02727, 0.9685, 0.02727, 0.9685, 0.02727, 0.9685, 0.02727, 0.9685, 0.02727, 0.9685, 0.02727, 0.9685, 0.02727, 0.9685, 0.02727, 0.9685, 0.02727, 0.9685, 0.02727, 0.9685, 0.02727, 0.9685, 0.02727, 0.9685, 0.02727, 0.9685, 0.02727, 0.9685, 0.02727, 0.9685, 0.02727, 0.9685, 0.02727, 0.9685, 0.02727, 0.9685, 0.02727, 0.9685, 0.02727, 0.9685, 0.02727, 0.9685, 0.02727, 0.9685, 0.02727, 0.9685, 0.02727, 0.9685, 0.02727, 0.9685, 0.02727, 0.9685, 0.02727, 0.9685, 0.02727, 0.9685, 0.02727, 0.9685, 0.02727, 0.9685, 0.02727, 0.9685, 0.02727, 0.9685, 0.02727, 0.9685, 0.02727, 0.9685, 0.02727, 0.9685, 0.02727, 0.9685, 0.02727, 0.9685, 0.02727, 0.9685, 0.02727, 0.9685, 0.02727, 0.9685, 0.02727, 0.9685, 0.02727, 0.9685, 0.02727, 0.9685, 0.02727, 0.9685, 0.02727, 0.9685, 0.02727, 0.9685, 0.02727, 0.9685, 0.02727, 0.9685, 0.02727, 0.9685, 0.02727, 0.9685, 0.02727, 0.9685, 0.02727, 0.9685, 0.02727, 0.9685, 0.02727, 0.9685, 0.02727, 0.9685, 0.02727, 0.9685, 0.02727, 0.9685, 0.02727, 0.9685, 0.02727, 0.9685, 0.02727, 0.9685, 0.02727, 0.9685, 0.02727, 0.9685, 0.02727, 0.9685, 0.02727, 0.9685, 0.02727, 0.9685, 0.02727, 0.9685, 0.02727, 0.9685, 0.02727, 0.9685, 0.02727, 0.9685, 0.02727, 0.9685, 0.02727, 0.9685, 0.02727, 0.9685, 0.02727, 0.9685, 0.02727, 0.9685, 0.02727, 0.9685, 0.02727, 0.9685, 0.02727, 0.9685, 0.02727, 0.9685, 0.02727, 0.9685, 0.02727, 0.9685, 0.02727, 0.9685, 0.02727, 0.9685, 0.02727, 0.9685, 0.02727, 0.9685, 0.02727, 0.9685, 0.02727, 0.9685, 0.02727, 0.9685, 0.02727, 0.9685, 0.02727, 0.9685, 0.02727, 0.9685, 0.02727, 0.9685, 0.02727, 0.9685, 0.02727, 0.9685, 0.02727, 0.9685, 0.02727, 0.9685, 0.02727, 0.9685, 0.02727, 0.9685, 0.02727, 0.9685, 0.02727, 0.9685, 0.02727, 0.9685, 0.02727, 0.9685, 0.02727, 0.9685, 0.02727, 0.9685, 0.02727, 0.9685, 0.02727, 0.9685, 0.02727, 0.9685, 0.02727, 0.9685, 0.02727, 0.9685, 0.02727, 0.9685, 0.02727, 0.9685, 0.02727, 0.9685, 0.02727, 0.9685, 0.02727, 0.9685, 0.02727, 0.9685, 0.02727, 0.9685, 0.02727, 0.9685, 0.02727, 0.9685, 0.02727, 0.9685, 0.02727, 0.9685, 0.02727, 0.9685, 0.02727, 0.9685, 0.02727, 0.9685, 0.02727, 0.9685, 0.02727, 0.9685, 0.02727, 0.9685, 0.02727, 0.9685, 0.02727, 0.9685, 0.02727, 0.9685, 0.02727, 0.9685, 0.02727, 0.9685, 0.02727, 0.9685, 0.02727, 0.9685, 0.02727, 0.9685, 0.02727, 0.9685, 0.02727, 0.9685, 0.02727, 0.9685, 0.02727, 0.9685, 0.02727, 0.9685, 0.02727, 0.9685, 0.02727, 0.9685, 0.02727, 0.9685, 0.02727, 0.9685, 0.02727, 0.9685, 0.02727, 0.9685, 0.02727, 0.9685, 0.02727, 0.9685, 0.02727, 0.9685, 0.02727, 0.9685, 0.02727, 0.9685, 0.02727, 0.9685, 0.02727, 0.9685, 0.02727, 0.9685, 0.02727, 0.9685, 0.02727, 0.9685, 0.02727, 0.9685, 0.02727, 0.9685, 0.02727, 0.9685, 0.02727, 0.9685, 0.02727, 0.9685, 0.02727, 0.9685, 0.02727, 0.9685, 0.02727, 0.9685, 0.02727, 0.9685, 0.02727, 0.9685, 0.02727, 0.9685, 0.02727, 0.9685, 0.02727, 0.9685, 0.02727, 0.9685, 0.02727, 0.9685, 0.02727, 0.9685, 0.02727, 0.9685, 0.02727, 0.9685, 0.02727, 0.9685, 0.02727, 0.9685, 0.02727, 0.9685, 0.02727, 0.9685, 0.02727, 0.9685, 0.02727, 0.9685, 0.02727, 0.9685, 0.02727, 0.9685, 0.02727, 0.9685, 0.02727, 0.9685, 0.02727, 0.9685, 0.02727, 0.9685, 0.02727, 0.9685, 0.02727, 0.9685, 0.02727, 0.9685, 0.02727, 0.9685, 0.02727, 0.9685, 0.02727, 0.9685, 0.02727, 0.9685, 0.02727, 0.9685, 0.02727, 0.9685, 0.02727, 0.9685, 0.02727, 0.9685, 0.02727, 0.9685, 0.02727, 0.9685, 0.02727, 0.9685, 0.02727, 0.9685, 0.02727, 0.9685, 0.02727, 0.9685, 0.02727, 0.9685, 0.02727, 0.9685, 0.02727, 0.9685, 0.02727, 0.9685, 0.02727, 0.9685, 0.02727, 0.9685, 0.02727, 0.9685, 0.02727, 0.9685, 0.02727, 0.9685, 0.02727, 0.9685, 0.02727, 0.9685, 0.02727, 0.9685, 0.02727, 0.9685, 0.02727, 0.9685, 0.02727, 0.9685, 0.02727, 0.9685, 0.02727, 0.9685, 0.02727, 0.9685, 0.02727, 0.9685, 0.02727, 0.9685, 0.02727, 0.9685, 0.02727, 0.9685, 0.02727, 0.9685, 0.02727, 0.9685, 0.02727, 0.9685, 0.02727, 0.9685, 0.02727, 0.9685, 0.02727, 0.9685, 0.02727, 0.9685, 0.02727, 0.9685, 0.02727, 0.9685, 0.02727, 0.9685, 0.02727, 0.9685, 0.02727, 0.9685, 0.02727, 0.9685, 0.02727, 0.9685, 0.02727, 0.9685, 0.02727, 0.9685, 0.02727, 0.9685, 0.02727, 0.9685, 0.02727, 0.9685, 0.02727, 0.9685, 0.02727, 0.9685, 0.02727, 0.9685, 0.02727, 0.9685, 0.02727, 0.9685, 0.02727, 0.9685, 0.02727, 0.9685, 0.02727, 0.9685, 0.02727, 0.9685, 0.02727, 0.9685, 0.02727, 0.9685, 0.02727, 0.9685, 0.02727, 0.9685, 0.02727, 0.9685, 0.02727, 0.9685, 0.02727, 0.9685, 0.02727, 0.9685, 0.02727, 0.9685, 0.02727, 0.9685, 0.02727, 0.9685, 0.02727, 0.9685, 0.02727, 0.9685, 0.02727, 0.9685, 0.02727, 0.9685, 0.02727, 0.9685, 0.02727, 0.9685, 0.02727, 0.9685, 0.02727, 0.9685, 0.02727, 0.9685, 0.02727, 0.9685, 0.02727, 0.9685, 0.02727, 0.9685, 0.02727, 0.9685, 0.02727, 0.9685, 0.02727, 0.9685, 0.02727, 0.9685, 0.02727, 0.9685, 0.02727, 0.9685, 0.02727, 0.9685, 0.02727, 0.9685, 0.02727, 0.9685, 0.02727, 0.9685, 0.02727, 0.9685, 0.02727, 0.9685, 0.02727, 0.9685, 0.02727, 0.9685, 0.02727, 0.9685, 0.02727, 0.9685, 0.02727, 0.9685, 0.02727, 0.9685, 0.02727, 0.9685, 0.02727, 0.9685, 0.02727, 0.9685, 0.02727, 0.9685, 0.02727, 0.9685, 0.02727, 0.9685, 0.02727, 0.9685, 0.02727, 0.9685, 0.02727, 0.9685, 0.02727, 0.9685, 0.02727, 0.9685, 0.02727, 0.9685, 0.02727, 0.9685, 0.4632, 0.9071, 0.4632, 0.9071, 0.4632, 0.9071, 0.4632, 0.9071, 0.02727, 0.9685, 0.02727, 0.9685, 0.02727, 0.9685, 0.02727, 0.9685, 0.02727, 0.9685, 0.02727, 0.9685, 0.02727, 0.9685, 0.02727, 0.9685, 0.02727, 0.9685, 0.02727, 0.9685, 0.02727, 0.9685, 0.02727, 0.9685, 0.02727, 0.9685, 0.02727, 0.9685, 0.02727, 0.9685, 0.02727, 0.9685, 0.02727, 0.9685, 0.02727, 0.9685, 0.02727, 0.9685, 0.02727, 0.9685, 0.02727, 0.9685, 0.02727, 0.9685, 0.02727, 0.9685, 0.02727, 0.9685, 0.02727, 0.9685, 0.02727, 0.9685, 0.02727, 0.9685, 0.02727, 0.9685, 0.02727, 0.9685, 0.02727, 0.9685, 0.02727, 0.9685, 0.02727, 0.9685, 0.02727, 0.9685, 0.02727, 0.9685, 0.02727, 0.9685, 0.02727, 0.9685, 0.02727, 0.9685, 0.02727, 0.9685, 0.02727, 0.9685, 0.02727, 0.9685, 0.02727, 0.9685, 0.02727, 0.9685, 0.02727, 0.9685, 0.02727, 0.9685, 0.02727, 0.9685, 0.02727, 0.9685, 0.02727, 0.9685, 0.02727, 0.9685, 0.02727, 0.9685, 0.02727, 0.9685, 0.02727, 0.9685, 0.02727, 0.9685, 0.02727, 0.9685, 0.02727, 0.9685, 0.02727, 0.9685, 0.02727, 0.9685, 0.02727, 0.9685, 0.02727, 0.9685, 0.02727, 0.9685, 0.02727, 0.9685, 0.02727, 0.9685, 0.02727, 0.9685, 0.02727, 0.9685, 0.02727, 0.9685, 0.02727, 0.9685, 0.02727, 0.9685, 0.02727, 0.9685, 0.02727, 0.9685, 0.02727, 0.9685, 0.02727, 0.9685, 0.02727, 0.9685, 0.02727, 0.9685, 0.02727, 0.9685, 0.02727, 0.9685, 0.02727, 0.9685, 0.02727, 0.9685, 0.02727, 0.9685, 0.02727, 0.9685, 0.02727, 0.9685, 0.02727, 0.9685, 0.02727, 0.9685, 0.02727, 0.9685, 0.02727, 0.9685, 0.02727, 0.9685, 0.02727, 0.9685, 0.02727, 0.9685, 0.02727, 0.9685, 0.02727, 0.9685, 0.02727, 0.9685, 0.02727, 0.9685, 0.02727, 0.9685, 0.02727, 0.9685, 0.02727, 0.9685, 0.02727, 0.9685, 0.02727, 0.9685, 0.02727, 0.9685, 0.02727, 0.9685, 0.02727, 0.9685, 0.02727, 0.9685, 0.02727, 0.9685, 0.02727, 0.9685, 0.02727, 0.9685, 0.02727, 0.9685, 0.02727, 0.9685, 0.02727, 0.9685, 0.02727, 0.9685, 0.02727, 0.9685, 0.02727, 0.9685, 0.02727, 0.9685, 0.02727, 0.9685, 0.02727, 0.9685, 0.02727, 0.9685, 0.4632, 0.9071, 0.4632, 0.9071, 0.4632, 0.9071, 0.4632, 0.9071, 0.02727, 0.9685, 0.02727, 0.9685, 0.02727, 0.9685, 0.02727, 0.9685, 0.02727, 0.9685, 0.02727, 0.9685, 0.02727, 0.9685, 0.02727, 0.9685, 0.02727, 0.9685, 0.02727, 0.9685, 0.02727, 0.9685, 0.02727, 0.9685, 0.02727, 0.9685, 0.02727, 0.9685, 0.02727, 0.9685, 0.02727, 0.9685, 0.02727, 0.9685, 0.02727, 0.9685, 0.02727, 0.9685, 0.02727, 0.9685, 0.02727, 0.9685, 0.02727, 0.9685, 0.02727, 0.9685, 0.02727, 0.9685, 0.02727, 0.9685, 0.02727, 0.9685, 0.02727, 0.9685, 0.02727, 0.9685, 0.02727, 0.9685, 0.02727, 0.9685, 0.02727, 0.9685, 0.02727, 0.9685, 0.02727, 0.9685, 0.02727, 0.9685, 0.02727, 0.9685, 0.02727, 0.9685, 0.02727, 0.9685, 0.02727, 0.9685, 0.02727, 0.9685, 0.02727, 0.9685, 0.02727, 0.9685, 0.02727, 0.9685, 0.02727, 0.9685, 0.02727, 0.9685, 0.02727, 0.9685, 0.02727, 0.9685, 0.02727, 0.9685, 0.02727, 0.9685, 0.02727, 0.9685, 0.02727, 0.9685, 0.02727, 0.9685, 0.02727, 0.9685, 0.02727, 0.9685, 0.02727, 0.9685, 0.02727, 0.9685, 0.02727, 0.9685, 0.02727, 0.9685, 0.02727, 0.9685, 0.02727, 0.9685, 0.02727, 0.9685, 0.02727, 0.9685, 0.02727, 0.9685, 0.02727, 0.9685, 0.02727, 0.9685, 0.02727, 0.9685, 0.02727, 0.9685, 0.02727, 0.9685, 0.02727, 0.9685, 0.02727, 0.9685, 0.02727, 0.9685, 0.02727, 0.9685, 0.02727, 0.9685, 0.02727, 0.9685, 0.02727, 0.9685, 0.02727, 0.9685, 0.02727, 0.9685, 0.4632, 0.9071, 0.4632, 0.9071, 0.4632, 0.9071, 0.4632, 0.9071, 0.02727, 0.9685, 0.02727, 0.9685, 0.02727, 0.9685, 0.02727, 0.9685, 0.02727, 0.9685, 0.02727, 0.9685, 0.02727, 0.9685, 0.02727, 0.9685, 0.4632, 0.9071, 0.4632, 0.9071, 0.4632, 0.9071, 0.4632, 0.9071, 0.02727, 0.9685, 0.02727, 0.9685, 0.02727, 0.9685, 0.02727, 0.9685, 0.02727, 0.9685, 0.02727, 0.9685, 0.02727, 0.9685, 0.02727, 0.9685, 0.4632, 0.9071, 0.4632, 0.9071, 0.4632, 0.9071, 0.4632, 0.9071, 0.02727, 0.9685, 0.02727, 0.9685, 0.02727, 0.9685, 0.02727, 0.9685, 0.02727, 0.9685, 0.02727, 0.9685, 0.02727, 0.9685, 0.02727, 0.9685, 0.4632, 0.9071, 0.4632, 0.9071, 0.4632, 0.9071, 0.4632, 0.9071, 0.02727, 0.9685, 0.02727, 0.9685, 0.02727, 0.9685, 0.02727, 0.9685, 0.02727, 0.9685, 0.02727, 0.9685, 0.02727, 0.9685, 0.02727, 0.9685, 0.02727, 0.9685, 0.02727, 0.9685, 0.02727, 0.9685, 0.02727, 0.9685, 0.02727, 0.9685, 0.02727, 0.9685, 0.02727, 0.9685, 0.02727, 0.9685, 0.02727, 0.9685, 0.02727, 0.9685, 0.02727, 0.9685, 0.02727, 0.9685, 0.02727, 0.9685, 0.02727, 0.9685, 0.02727, 0.9685, 0.02727, 0.9685, 0.02727, 0.9685, 0.02727, 0.9685, 0.02727, 0.9685, 0.02727, 0.9685, 0.02727, 0.9685, 0.02727, 0.9685, 0.02727, 0.9685, 0.02727, 0.9685, 0.02727, 0.9685, 0.02727, 0.9685, 0.02727, 0.9685, 0.02727, 0.9685, 0.02727, 0.9685, 0.02727, 0.9685, 0.02727, 0.9685, 0.02727, 0.9685, 0.02727, 0.9685, 0.02727, 0.9685, 0.02727, 0.9685, 0.02727, 0.9685, 0.02727, 0.9685, 0.02727, 0.9685, 0.02727, 0.9685, 0.02727, 0.9685, 0.02727, 0.9685, 0.02727, 0.9685, 0.02727, 0.9685, 0.02727, 0.9685, 0.4632, 0.9071, 0.4632, 0.9071, 0.4632, 0.9071, 0.4632, 0.9071, 0.02727, 0.9685, 0.02727, 0.9685, 0.02727, 0.9685, 0.02727, 0.9685, 0.02727, 0.9685, 0.02727, 0.9685, 0.02727, 0.9685, 0.02727, 0.9685, 0.4632, 0.9071, 0.4632, 0.9071, 0.4632, 0.9071, 0.4632, 0.9071, 0.02727, 0.9685, 0.02727, 0.9685, 0.02727, 0.9685, 0.02727, 0.9685, 0.02727, 0.9685, 0.02727, 0.9685, 0.02727, 0.9685, 0.02727, 0.9685, 0.4632, 0.9071, 0.4632, 0.9071, 0.4632, 0.9071, 0.4632, 0.9071, 0.02727, 0.9685, 0.02727, 0.9685, 0.02727, 0.9685, 0.02727, 0.9685, 0.02727, 0.9685, 0.02727, 0.9685, 0.02727, 0.9685, 0.02727, 0.9685, 0.4632, 0.9071, 0.4632, 0.9071, 0.4632, 0.9071, 0.4632, 0.9071, 0.02727, 0.9685, 0.02727, 0.9685, 0.02727, 0.9685, 0.02727, 0.9685, 0.02727, 0.9685, 0.02727, 0.9685, 0.02727, 0.9685, 0.02727, 0.9685, 0.4632, 0.9071, 0.4632, 0.9071, 0.4632, 0.9071, 0.4632, 0.9071, 0.02727, 0.9685, 0.02727, 0.9685, 0.02727, 0.9685, 0.02727, 0.9685, 0.02727, 0.9685, 0.02727, 0.9685, 0.02727, 0.9685, 0.02727, 0.9685, 0.4632, 0.9071, 0.4632, 0.9071, 0.4632, 0.9071, 0.4632, 0.9071, 0.02727, 0.9685, 0.02727, 0.9685, 0.02727, 0.9685, 0.02727, 0.9685, 0.02727, 0.9685, 0.02727, 0.9685, 0.02727, 0.9685, 0.02727, 0.9685, 0.02727, 0.9685, 0.02727, 0.9685, 0.02727, 0.9685, 0.02727, 0.9685, 0.02727, 0.9685, 0.02727, 0.9685, 0.02727, 0.9685, 0.02727, 0.9685, 0.02727, 0.9685, 0.02727, 0.9685, 0.02727, 0.9685, 0.02727, 0.9685, 0.02727, 0.9685, 0.02727, 0.9685, 0.02727, 0.9685, 0.02727, 0.9685, 0.02727, 0.9685, 0.02727, 0.9685, 0.02727, 0.9685, 0.02727, 0.9685, 0.02727, 0.9685, 0.02727, 0.9685, 0.02727, 0.9685, 0.02727, 0.9685, 0.02727, 0.9685, 0.02727, 0.9685, 0.02727, 0.9685, 0.02727, 0.9685, 0.02727, 0.9685, 0.02727, 0.9685, 0.02727, 0.9685, 0.02727, 0.9685, 0.02727, 0.9685, 0.02727, 0.9685, 0.02727, 0.9685, 0.02727, 0.9685, 0.02727, 0.9685, 0.02727, 0.9685, 0.02727, 0.9685, 0.02727, 0.9685, 0.02727, 0.9685, 0.02727, 0.9685, 0.02727, 0.9685, 0.02727, 0.9685, 0.4632, 0.9071, 0.4632, 0.9071, 0.4632, 0.9071, 0.4632, 0.9071, 0.02727, 0.9685, 0.02727, 0.9685, 0.02727, 0.9685, 0.02727, 0.9685, 0.02727, 0.9685, 0.02727, 0.9685, 0.02727, 0.9685, 0.02727, 0.9685, 0.4632, 0.9071, 0.4632, 0.9071, 0.4632, 0.9071, 0.4632, 0.9071, 0.02727, 0.9685, 0.02727, 0.9685, 0.02727, 0.9685, 0.02727, 0.9685, 0.02727, 0.9685, 0.02727, 0.9685, 0.02727, 0.9685, 0.02727, 0.9685, 0.4632, 0.9071, 0.4632, 0.9071, 0.4632, 0.9071, 0.4632, 0.9071, 0.02727, 0.9685, 0.02727, 0.9685, 0.02727, 0.9685, 0.02727, 0.9685, 0.02727, 0.9685, 0.02727, 0.9685, 0.02727, 0.9685, 0.02727, 0.9685, 0.4632, 0.9071, 0.4632, 0.9071, 0.4632, 0.9071, 0.4632, 0.9071, 0.02727, 0.9685, 0.02727, 0.9685, 0.02727, 0.9685, 0.02727, 0.9685, 0.02727, 0.9685, 0.02727, 0.9685, 0.02727, 0.9685, 0.02727, 0.9685, 0.02727, 0.9685, 0.02727, 0.9685, 0.02727, 0.9685, 0.02727, 0.9685, 0.02727, 0.9685, 0.02727, 0.9685, 0.02727, 0.9685, 0.02727, 0.9685, 0.02727, 0.9685, 0.02727, 0.9685, 0.02727, 0.9685, 0.02727, 0.9685, 0.02727, 0.9685, 0.02727, 0.9685, 0.02727, 0.9685, 0.02727, 0.9685, 0.02727, 0.9685, 0.02727, 0.9685, 0.02727, 0.9685, 0.02727, 0.9685, 0.02727, 0.9685, 0.02727, 0.9685, 0.02727, 0.9685, 0.02727, 0.9685, 0.02727, 0.9685, 0.02727, 0.9685, 0.02727, 0.9685, 0.02727, 0.9685, 0.02727, 0.9685, 0.02727, 0.9685, 0.02727, 0.9685, 0.02727, 0.9685, 0.02727, 0.9685, 0.02727, 0.9685, 0.02727, 0.9685, 0.02727, 0.9685, 0.02727, 0.9685, 0.02727, 0.9685, 0.02727, 0.9685, 0.02727, 0.9685, 0.02727, 0.9685, 0.02727, 0.9685, 0.02727, 0.9685, 0.02727, 0.9685, 0.02727, 0.9685, 0.02727, 0.9685, 0.02727, 0.9685, 0.02727, 0.9685, 0.02727, 0.9685, 0.02727, 0.9685, 0.02727, 0.9685, 0.02727, 0.9685, 0.02727, 0.9685, 0.02727, 0.9685, 0.02727, 0.9685, 0.02727, 0.9685, 0.02727, 0.9685, 0.02727, 0.9685, 0.02727, 0.9685, 0.02727, 0.9685, 0.02727, 0.9685, 0.02727, 0.9685, 0.02727, 0.9685, 0.02727, 0.9685, 0.4632, 0.9071, 0.4632, 0.9071, 0.4632, 0.9071, 0.4632, 0.9071, 0.02727, 0.9685, 0.02727, 0.9685, 0.02727, 0.9685, 0.02727, 0.9685, 0.02727, 0.9685, 0.02727, 0.9685, 0.02727, 0.9685, 0.02727, 0.9685, 0.4632, 0.9071, 0.4632, 0.9071, 0.4632, 0.9071, 0.4632, 0.9071, 0.02727, 0.9685, 0.02727, 0.9685, 0.02727, 0.9685, 0.02727, 0.9685, 0.02727, 0.9685, 0.02727, 0.9685, 0.02727, 0.9685, 0.02727, 0.9685, 0.02727, 0.9685, 0.02727, 0.9685, 0.02727, 0.9685, 0.02727, 0.9685, 0.02727, 0.9685, 0.02727, 0.9685, 0.02727, 0.9685, 0.02727, 0.9685, 0.02727, 0.9685, 0.02727, 0.9685, 0.02727, 0.9685, 0.02727, 0.9685, 0.02727, 0.9685, 0.02727, 0.9685, 0.02727, 0.9685, 0.02727, 0.9685, 0.02727, 0.9685, 0.02727, 0.9685, 0.02727, 0.9685, 0.02727, 0.9685, 0.02727, 0.9685, 0.02727, 0.9685, 0.02727, 0.9685, 0.02727, 0.9685, 0.02727, 0.9685, 0.02727, 0.9685, 0.02727, 0.9685, 0.02727, 0.9685, 0.02727, 0.9685, 0.02727, 0.9685, 0.02727, 0.9685, 0.02727, 0.9685, 0.02727, 0.9685, 0.02727, 0.9685, 0.02727, 0.9685, 0.02727, 0.9685, 0.02727, 0.9685, 0.02727, 0.9685, 0.02727, 0.9685, 0.02727, 0.9685, 0.02727, 0.9685, 0.02727, 0.9685, 0.02727, 0.9685, 0.02727, 0.9685, 0.02727, 0.9685, 0.02727, 0.9685, 0.02727, 0.9685, 0.02727, 0.9685, 0.02727, 0.9685, 0.02727, 0.9685, 0.02727, 0.9685, 0.02727, 0.9685, 0.02727, 0.9685, 0.02727, 0.9685, 0.02727, 0.9685, 0.02727, 0.9685, 0.02727, 0.9685, 0.02727, 0.9685, 0.02727, 0.9685, 0.02727, 0.9685, 0.02727, 0.9685, 0.02727, 0.9685, 0.02727, 0.9685, 0.02727, 0.9685, 0.02727, 0.9685, 0.02727, 0.9685, 0.02727, 0.9685, 0.02727, 0.9685, 0.02727, 0.9685, 0.02727, 0.9685, 0.02727, 0.9685, 0.02727, 0.9685, 0.02727, 0.9685, 0.02727, 0.9685, 0.02727, 0.9685, 0.02727, 0.9685, 0.02727, 0.9685, 0.02727, 0.9685, 0.02727, 0.9685, 0.02727, 0.9685, 0.02727, 0.9685, 0.02727, 0.9685, 0.02727, 0.9685, 0.02727, 0.9685, 0.02727, 0.9685, 0.02727, 0.9685, 0.02727, 0.9685, 0.02727, 0.9685, 0.02727, 0.9685, 0.02727, 0.9685, 0.02727, 0.9685, 0.02727, 0.9685, 0.02727, 0.9685, 0.02727, 0.9685, 0.02727, 0.9685, 0.02727, 0.9685, 0.02727, 0.9685, 0.02727, 0.9685, 0.02727, 0.9685, 0.02727, 0.9685, 0.02727, 0.9685, 0.02727, 0.9685, 0.02727, 0.9685, 0.02727, 0.9685, 0.02727, 0.9685, 0.02727, 0.9685, 0.02727, 0.9685, 0.02727, 0.9685, 0.02727, 0.9685, 0.02727, 0.9685, 0.02727, 0.9685, 0.02727, 0.9685, 0.02727, 0.9685, 0.02727, 0.9685, 0.02727, 0.9685, 0.02727, 0.9685, 0.02727, 0.9685, 0.02727, 0.9685, 0.02727, 0.9685, 0.02727, 0.9685, 0.02727, 0.9685, 0.02727, 0.9685, 0.02727, 0.9685, 0.02727, 0.9685, 0.02727, 0.9685, 0.02727, 0.9685, 0.02727, 0.9685, 0.02727, 0.9685, 0.02727, 0.9685, 0.02727, 0.9685, 0.02727, 0.9685, 0.02727, 0.9685, 0.02727, 0.9685, 0.02727, 0.9685, 0.02727, 0.9685, 0.02727, 0.9685, 0.02727, 0.9685, 0.02727, 0.9685, 0.02727, 0.9685, 0.02727, 0.9685, 0.02727, 0.9685, 0.02727, 0.9685, 0.02727, 0.9685, 0.02727, 0.9685, 0.02727, 0.9685, 0.02727, 0.9685, 0.02727, 0.9685, 0.02727, 0.9685, 0.02727, 0.9685, 0.02727, 0.9685, 0.02727, 0.9685, 0.02727, 0.9685, 0.02727, 0.9685, 0.02727, 0.9685, 0.02727, 0.9685, 0.02727, 0.9685, 0.02727, 0.9685, 0.02727, 0.9685, 0.02727, 0.9685, 0.02727, 0.9685, 0.02727, 0.9685, 0.02727, 0.9685, 0.02727, 0.9685, 0.02727, 0.9685, 0.02727, 0.9685, 0.02727, 0.9685, 0.02727, 0.9685, 0.02727, 0.9685, 0.02727, 0.9685, 0.02727, 0.9685, 0.02727, 0.9685, 0.02727, 0.9685, 0.02727, 0.9685, 0.02727, 0.9685, 0.02727, 0.9685, 0.02727, 0.9685, 0.02727, 0.9685, 0.02727, 0.9685, 0.02727, 0.9685, 0.02727, 0.9685, 0.02727, 0.9685, 0.02727, 0.9685, 0.02727, 0.9685, 0.02727, 0.9685, 0.02727, 0.9685, 0.02727, 0.9685, 0.02727, 0.9685, 0.02727, 0.9685, 0.02727, 0.9685, 0.02727, 0.9685, 0.02727, 0.9685, 0.02727, 0.9685, 0.02727, 0.9685, 0.02727, 0.9685, 0.02727, 0.9685, 0.02727, 0.9685, 0.02727, 0.9685, 0.02727, 0.9685, 0.02727, 0.9685, 0.02727, 0.9685, 0.02727, 0.9685, 0.02727, 0.9685, 0.02727, 0.9685, 0.02727, 0.9685, 0.02727, 0.9685, 0.02727, 0.9685, 0.02727, 0.9685, 0.02727, 0.9685, 0.02727, 0.9685, 0.02727, 0.9685, 0.02727, 0.9685, 0.02727, 0.9685, 0.02727, 0.9685, 0.02727, 0.9685, 0.02727, 0.9685, 0.02727, 0.9685, 0.02727, 0.9685, 0.02727, 0.9685, 0.02727, 0.9685, 0.02727, 0.9685, 0.02727, 0.9685, 0.02727, 0.9685, 0.02727, 0.9685, 0.02727, 0.9685, 0.02727, 0.9685, 0.02727, 0.9685, 0.02727, 0.9685, 0.02727, 0.9685, 0.02727, 0.9685, 0.02727, 0.9685, 0.02727, 0.9685, 0.02727, 0.9685, 0.02727, 0.9685, 0.02727, 0.9685, 0.02727, 0.9685, 0.02727, 0.9685, 0.02727, 0.9685, 0.02727, 0.9685, 0.02727, 0.9685, 0.02727, 0.9685, 0.02727, 0.9685, 0.02727, 0.9685, 0.02727, 0.9685, 0.02727, 0.9685, 0.02727, 0.9685, 0.02727, 0.9685, 0.02727, 0.9685, 0.02727, 0.9685, 0.02727, 0.9685, 0.02727, 0.9685, 0.02727, 0.9685, 0.02727, 0.9685, 0.02727, 0.9685, 0.02727, 0.9685, 0.02727, 0.9685, 0.02727, 0.9685, 0.02727, 0.9685, 0.02727, 0.9685, 0.02727, 0.9685, 0.02727, 0.9685, 0.02727, 0.9685, 0.02727, 0.9685, 0.02727, 0.9685, 0.02727, 0.9685, 0.02727, 0.9685, 0.02727, 0.9685, 0.02727, 0.9685, 0.02727, 0.9685, 0.02727, 0.9685, 0.02727, 0.9685, 0.02727, 0.9685, 0.02727, 0.9685, 0.02727, 0.9685, 0.02727, 0.9685, 0.02727, 0.9685, 0.02727, 0.9685, 0.02727, 0.9685, 0.02727, 0.9685, 0.02727, 0.9685, 0.02727, 0.9685, 0.02727, 0.9685, 0.02727, 0.9685, 0.02727, 0.9685, 0.02727, 0.9685, 0.02727, 0.9685, 0.02727, 0.9685, 0.02727, 0.9685, 0.02727, 0.9685, 0.02727, 0.9685, 0.02727, 0.9685, 0.02727, 0.9685, 0.02727, 0.9685, 0.02727, 0.9685, 0.02727, 0.9685, 0.02727, 0.9685, 0.02727, 0.9685, 0.02727, 0.9685, 0.02727, 0.9685, 0.02727, 0.9685, 0.02727, 0.9685, 0.02727, 0.9685, 0.02727, 0.9685, 0.02727, 0.9685, 0.02727, 0.9685, 0.02727, 0.9685, 0.02727, 0.9685, 0.02727, 0.9685, 0.02727, 0.9685, 0.02727, 0.9685, 0.02727, 0.9685, 0.02727, 0.9685, 0.02727, 0.9685, 0.02727, 0.9685, 0.02727, 0.9685, 0.02727, 0.9685, 0.02727, 0.9685, 0.02727, 0.9685, 0.02727, 0.9685, 0.02727, 0.9685, 0.02727, 0.9685, 0.02727, 0.9685, 0.02727, 0.9685, 0.02727, 0.9685, 0.02727, 0.9685, 0.02727, 0.9685, 0.02727, 0.9685, 0.02727, 0.9685, 0.02727, 0.9685, 0.02727, 0.9685, 0.02727, 0.9685, 0.02727, 0.9685, 0.02727, 0.9685, 0.02727, 0.9685, 0.02727, 0.9685, 0.02727, 0.9685, 0.02727, 0.9685, 0.02727, 0.9685, 0.02727, 0.9685, 0.02727, 0.9685, 0.02727, 0.9685, 0.02727, 0.9685, 0.02727, 0.9685, 0.02727, 0.9685, 0.02727, 0.9685, 0.02727, 0.9685, 0.02727, 0.9685, 0.02727, 0.9685, 0.02727, 0.9685, 0.02727, 0.9685, 0.02727, 0.9685, 0.02727, 0.9685, 0.02727, 0.9685, 0.02727, 0.9685, 0.02727, 0.9685, 0.02727, 0.9685, 0.02727, 0.9685, 0.02727, 0.9685, 0.02727, 0.9685, 0.02727, 0.9685, 0.02727, 0.9685, 0.02727, 0.9685, 0.02727, 0.9685, 0.02727, 0.9685, 0.02727, 0.9685, 0.02727, 0.9685, 0.02727, 0.9685, 0.02727, 0.9685, 0.02727, 0.9685, 0.02727, 0.9685, 0.02727, 0.9685, 0.02727, 0.9685, 0.02727, 0.9685, 0.02727, 0.9685, 0.02727, 0.9685, 0.02727, 0.9685, 0.02727, 0.9685, 0.02727, 0.9685, 0.02727, 0.9685, 0.02727, 0.9685, 0.02727, 0.9685, 0.02727, 0.9685, 0.02727, 0.9685, 0.02727, 0.9685, 0.02727, 0.9685, 0.02727, 0.9685, 0.02727, 0.9685, 0.02727, 0.9685, 0.02727, 0.9685, 0.02727, 0.9685, 0.02727, 0.9685, 0.02727, 0.9685, 0.02727, 0.9685, 0.02727, 0.9685, 0.02727, 0.9685, 0.02727, 0.9685, 0.02727, 0.9685, 0.02727, 0.9685, 0.02727, 0.9685, 0.02727, 0.9685, 0.02727, 0.9685, 0.02727, 0.9685, 0.02727, 0.9685, 0.02727, 0.9685, 0.02727, 0.9685, 0.02727, 0.9685, 0.02727, 0.9685, 0.02727, 0.9685, 0.02727, 0.9685, 0.02727, 0.9685, 0.02727, 0.9685, 0.02727, 0.9685, 0.02727, 0.9685, 0.02727, 0.9685, 0.02727, 0.9685, 0.02727, 0.9685, 0.02727, 0.9685, 0.02727, 0.9685, 0.02727, 0.9685, 0.02727, 0.9685, 0.02727, 0.9685, 0.02727, 0.9685, 0.02727, 0.9685, 0.02727, 0.9685, 0.02727, 0.9685, 0.02727, 0.9685, 0.02727, 0.9685, 0.02727, 0.9685, 0.02727, 0.9685, 0.02727, 0.9685, 0.02727, 0.9685, 0.02727, 0.9685, 0.02727, 0.9685, 0.02727, 0.9685, 0.02727, 0.9685, 0.02727, 0.9685, 0.02727, 0.9685, 0.02727, 0.9685, 0.02727, 0.9685, 0.02727, 0.9685, 0.02727, 0.9685, 0.02727, 0.9685, 0.02727, 0.9685, 0.02727, 0.9685, 0.02727, 0.9685, 0.02727, 0.9685, 0.02727, 0.9685, 0.02727, 0.9685, 0.02727, 0.9685, 0.02727, 0.9685, 0.02727, 0.9685, 0.02727, 0.9685, 0.02727, 0.9685, 0.02727, 0.9685, 0.02727, 0.9685, 0.02727, 0.9685, 0.02727, 0.9685, 0.02727, 0.9685, 0.02727, 0.9685, 0.02727, 0.9685, 0.02727, 0.9685, 0.02727, 0.9685, 0.02727, 0.9685, 0.02727, 0.9685, 0.02727, 0.9685, 0.02727, 0.9685, 0.02727, 0.9685, 0.02727, 0.9685, 0.02727, 0.9685, 0.02727, 0.9685, 0.02727, 0.9685, 0.02727, 0.9685, 0.02727, 0.9685, 0.02727, 0.9685, 0.02727, 0.9685, 0.02727, 0.9685, 0.02727, 0.9685, 0.02727, 0.9685, 0.02727, 0.9685, 0.02727, 0.9685, 0.02727, 0.9685, 0.02727, 0.9685, 0.02727, 0.9685, 0.02727, 0.9685, 0.02727, 0.9685, 0.02727, 0.9685, 0.02727, 0.9685, 0.02727, 0.9685, 0.02727, 0.9685, 0.02727, 0.9685, 0.02727, 0.9685, 0.02727, 0.9685, 0.02727, 0.9685, 0.02727, 0.9685, 0.02727, 0.9685, 0.02727, 0.9685, 0.02727, 0.9685, 0.02727, 0.9685, 0.02727, 0.9685, 0.02727, 0.9685, 0.02727, 0.9685, 0.02727, 0.9685, 0.02727, 0.9685, 0.02727, 0.9685, 0.02727, 0.9685, 0.02727, 0.9685, 0.02727, 0.9685, 0.02727, 0.9685, 0.02727, 0.9685, 0.02727, 0.9685, 0.02727, 0.9685, 0.02727, 0.9685, 0.02727, 0.9685, 0.02727, 0.9685, 0.02727, 0.9685, 0.02727, 0.9685, 0.02727, 0.9685, 0.02727, 0.9685, 0.02727, 0.9685, 0.02727, 0.9685, 0.02727, 0.9685, 0.02727, 0.9685, 0.02727, 0.9685, 0.02727, 0.9685, 0.02727, 0.9685, 0.02727, 0.9685, 0.02727, 0.9685, 0.02727, 0.9685, 0.02727, 0.9685, 0.02727, 0.9685, 0.02727, 0.9685, 0.02727, 0.9685, 0.02727, 0.9685, 0.02727, 0.9685, 0.02727, 0.9685, 0.02727, 0.9685, 0.02727, 0.9685, 0.02727, 0.9685, 0.02727, 0.9685, 0.02727, 0.9685, 0.02727, 0.9685, 0.02727, 0.9685, 0.02727, 0.9685, 0.02727, 0.9685, 0.02727, 0.9685, 0.02727, 0.9685, 0.02727, 0.9685, 0.02727, 0.9685, 0.02727, 0.9685, 0.02727, 0.9685, 0.02727, 0.9685, 0.02727, 0.9685, 0.02727, 0.9685, 0.02727, 0.9685, 0.02727, 0.9685, 0.02727, 0.9685, 0.02727, 0.9685, 0.02727, 0.9685, 0.02727, 0.9685, 0.02727, 0.9685, 0.02727, 0.9685, 0.02727, 0.9685, 0.02727, 0.9685, 0.02727, 0.9685, 0.02727, 0.9685, 0.02727, 0.9685, 0.02727, 0.9685, 0.02727, 0.9685, 0.02727, 0.9685, 0.02727, 0.9685, 0.02727, 0.9685, 0.02727, 0.9685, 0.02727, 0.9685, 0.02727, 0.9685, 0.02727, 0.9685, 0.02727, 0.9685, 0.02727, 0.9685, 0.02727, 0.9685, 0.02727, 0.9685, 0.02727, 0.9685, 0.02727, 0.9685, 0.02727, 0.9685, 0.02727, 0.9685, 0.02727, 0.9685, 0.02727, 0.9685, 0.02727, 0.9685, 0.02727, 0.9685, 0.02727, 0.9685, 0.02727, 0.9685, 0.02727, 0.9685, 0.02727, 0.9685, 0.02727, 0.9685, 0.02727, 0.9685, 0.02727, 0.9685, 0.02727, 0.9685, 0.02727, 0.9685, 0.02727, 0.9685, 0.02727, 0.9685, 0.02727, 0.9685, 0.02727, 0.9685, 0.02727, 0.9685, 0.02727, 0.9685, 0.02727, 0.9685, 0.02727, 0.9685, 0.02727, 0.9685, 0.02727, 0.9685, 0.02727, 0.9685, 0.02727, 0.9685, 0.02727, 0.9685, 0.02727, 0.9685, 0.02727, 0.9685, 0.02727, 0.9685, 0.02727, 0.9685, 0.02727, 0.9685, 0.02727, 0.9685, 0.02727, 0.9685, 0.02727, 0.9685, 0.02727, 0.9685, 0.02727, 0.9685, 0.02727, 0.9685, 0.02727, 0.9685, 0.02727, 0.9685, 0.02727, 0.9685, 0.02727, 0.9685, 0.02727, 0.9685, 0.02727, 0.9685, 0.02727, 0.9685, 0.02727, 0.9685, 0.02727, 0.9685, 0.02727, 0.9685, 0.02727, 0.9685, 0.02727, 0.9685, 0.02727, 0.9685, 0.02727, 0.9685, 0.02727, 0.9685, 0.02727, 0.9685, 0.02727, 0.9685, 0.02727, 0.9685, 0.02727, 0.9685, 0.02727, 0.9685, 0.02727, 0.9685, 0.02727, 0.9685, 0.02727, 0.9685, 0.02727, 0.9685, 0.02727, 0.9685, 0.02727, 0.9685, 0.02727, 0.9685, 0.02727, 0.9685, 0.02727, 0.9685, 0.02727, 0.9685, 0.02727, 0.9685, 0.02727, 0.9685, 0.02727, 0.9685, 0.02727, 0.9685, 0.02727, 0.9685, 0.02727, 0.9685, 0.02727, 0.9685, 0.02727, 0.9685, 0.02727, 0.9685, 0.02727, 0.9685, 0.02727, 0.9685, 0.02727, 0.9685, 0.02727, 0.9685, 0.02727, 0.9685, 0.02727, 0.9685, 0.02727, 0.9685, 0.02727, 0.9685, 0.02727, 0.9685, 0.02727, 0.9685, 0.02727, 0.9685, 0.02727, 0.9685, 0.02727, 0.9685, 0.02727, 0.9685, 0.02727, 0.9685, 0.02727, 0.9685, 0.02727, 0.9685, 0.02727, 0.9685, 0.02727, 0.9685, 0.02727, 0.9685, 0.02727, 0.9685, 0.02727, 0.9685, 0.02727, 0.9685, 0.02727, 0.9685, 0.02727, 0.9685, 0.02727, 0.9685, 0.02727, 0.9685, 0.02727, 0.9685, 0.02727, 0.9685, 0.02727, 0.9685, 0.02727, 0.9685, 0.02727, 0.9685, 0.02727, 0.9685, 0.02727, 0.9685, 0.02727, 0.9685, 0.02727, 0.9685, 0.02727, 0.9685, 0.02727, 0.9685, 0.02727, 0.9685, 0.02727, 0.9685, 0.02727, 0.9685, 0.02727, 0.9685, 0.02727, 0.9685, 0.02727, 0.9685, 0.02727, 0.9685, 0.02727, 0.9685, 0.02727, 0.9685, 0.02727, 0.9685, 0.02727, 0.9685, 0.02727, 0.9685, 0.02727, 0.9685, 0.02727, 0.9685, 0.02727, 0.9685, 0.02727, 0.9685, 0.02727, 0.9685, 0.02727, 0.9685, 0.02727, 0.9685, 0.02727, 0.9685, 0.02727, 0.9685, 0.02727, 0.9685, 0.02727, 0.9685, 0.02727, 0.9685, 0.02727, 0.9685, 0.02727, 0.9685, 0.02727, 0.9685, 0.02727, 0.9685, 0.02727, 0.9685, 0.02727, 0.9685, 0.02727, 0.9685, 0.02727, 0.9685, 0.02727, 0.9685, 0.02727, 0.9685, 0.02727, 0.9685, 0.02727, 0.9685, 0.02727, 0.9685, 0.02727, 0.9685, 0.02727, 0.9685, 0.02727, 0.9685, 0.02727, 0.9685, 0.02727, 0.9685, 0.02727, 0.9685, 0.02727, 0.9685, 0.02727, 0.9685, 0.02727, 0.9685, 0.02727, 0.9685, 0.02727, 0.9685, 0.02727, 0.9685, 0.02727, 0.9685, 0.02727, 0.9685, 0.02727, 0.9685, 0.02727, 0.9685, 0.02727, 0.9685, 0.02727, 0.9685, 0.02727, 0.9685, 0.02727, 0.9685, 0.02727, 0.9685, 0.02727, 0.9685, 0.02727, 0.9685, 0.02727, 0.9685, 0.02727, 0.9685, 0.02727, 0.9685, 0.02727, 0.9685])
me_cylinder.materials.append(mat_material)
me_cylinder.use_remesh_fix_poles = True
me_cylinder.use_remesh_preserve_attributes = False
me_cylinder.update()
me_cube = bpy.data.meshes.new('Cube')
me_cube.from_pydata([], [], [])
_uv = me_cube.uv_layers.new(name='UVMap')
_uv.uv.foreach_set('vector', [])
me_cube.materials.append(mat_material)
me_cube.use_remesh_preserve_volume = False
me_cube.use_remesh_preserve_attributes = False
me_cube.use_mirror_vertex_groups = False
me_cube.update()

# ---- objects
ob_empty = bpy.data.objects.new('Empty', None)
ob_cylinder = bpy.data.objects.new('Cylinder', me_cylinder)
ob_cube = bpy.data.objects.new('Cube', me_cube)

# ---- transforms, parenting, visibility, modifiers, constraints
ob_empty.location = (0.0, 0.0, 0.0)
ob_empty.rotation_euler = (1.571, -0.0, -0.0)
ob_empty.empty_display_type = 'IMAGE'
ob_empty.empty_display_size = 5.0
ob_empty.empty_image_offset = (-0.4809, -0.005612)
ob_cylinder.location = (0.0, 0.0, 0.0)
ob_cube.location = (0.0, 0.0, 0.0)
ob_cube.lock_rotations_4d = False
ob_cube.empty_display_type = 'ARROWS'
ob_cube.lineart.crease_threshold = 0.0

# ---- collection membership
scene.collection.objects.link(ob_empty)
scene.collection.objects.link(ob_cylinder)
col_collection.objects.link(ob_cube)

# ---- scene / render settings (as saved in the file)
scene.frame_start = 1; scene.frame_end = 250; scene.frame_set(0)
scene.render.engine = 'BLENDER_EEVEE_NEXT'
scene.cycles.use_denoising = False
scene.cycles.samples = 128
scene.cycles.sampling_pattern = 'TABULATED_SOBOL'
scene.cycles.use_adaptive_sampling = False
scene.cycles.use_light_tree = False
scene.view_settings.view_transform = 'Filmic'
bpy.context.view_layer.update()

# ---- added for rendering (the .blend has no active camera and no usable light): camera, sun
cam_auto = bpy.data.cameras.new('AutoCamera')
cam_auto.lens = 50.0
cam_auto.sensor_width = 36.0
cam_auto.clip_end = 1000.0
ob_auto_camera = bpy.data.objects.new('AutoCamera', cam_auto)
scene.collection.objects.link(ob_auto_camera)
ob_auto_camera.location = (5.14254, -6.13797, 6.32536)
ob_auto_camera.rotation_euler = (1.09748, -7.21219e-08, 0.694738)
scene.camera = ob_auto_camera
light_auto_sun = bpy.data.lights.new('AutoSun', 'SUN')
light_auto_sun.energy = 3.0
light_auto_sun.angle = 0.0523599
ob_auto_sun = bpy.data.objects.new('AutoSun', light_auto_sun)
scene.collection.objects.link(ob_auto_sun)
ob_auto_sun.rotation_euler = (0.872665, 0.174533, 0.523599)
bpy.context.view_layer.update()
